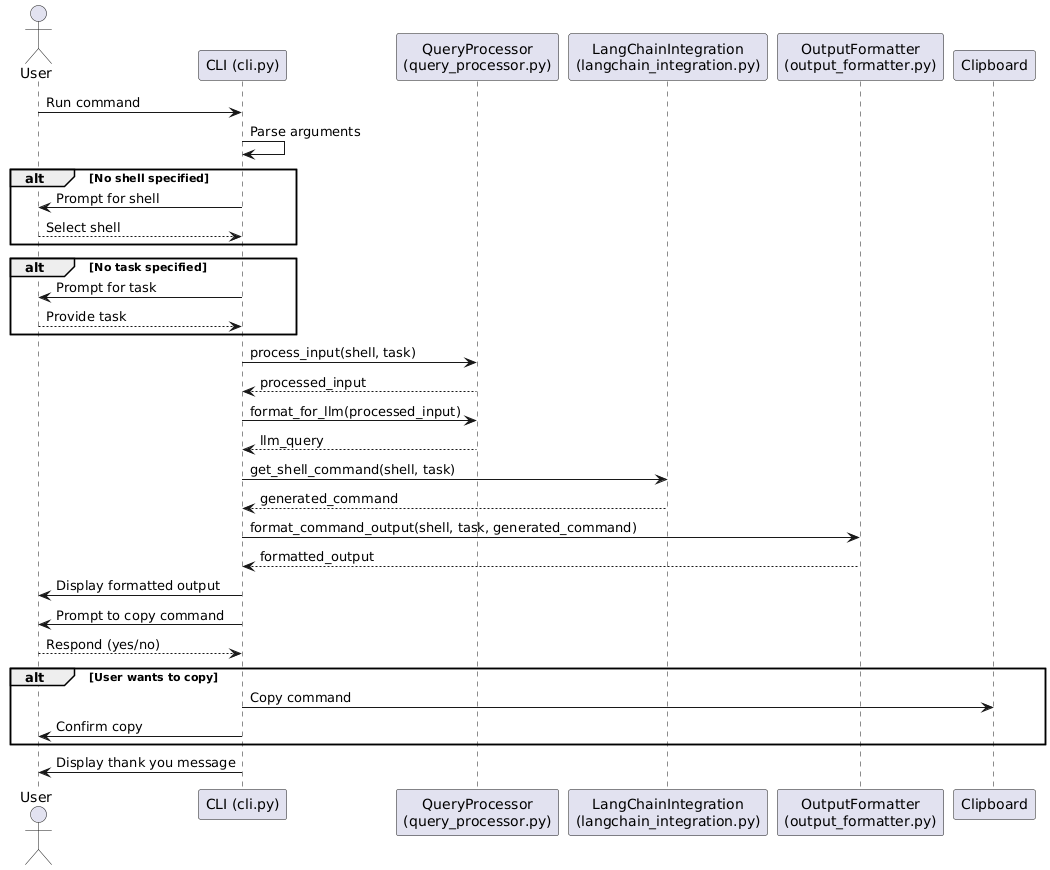

The diagram above was rendered by PlantUML. Its source (embedded in the PNG):
@startuml
actor User
participant "CLI (cli.py)" as CLI
participant "QueryProcessor\n(query_processor.py)" as QueryProcessor
participant "LangChainIntegration\n(langchain_integration.py)" as LangChain
participant "OutputFormatter\n(output_formatter.py)" as OutputFormatter
participant "Clipboard" as Clipboard

User -> CLI: Run command
CLI -> CLI: Parse arguments
alt No shell specified
    CLI -> User: Prompt for shell
    User --> CLI: Select shell
end
alt No task specified
    CLI -> User: Prompt for task
    User --> CLI: Provide task
end

CLI -> QueryProcessor: process_input(shell, task)
QueryProcessor --> CLI: processed_input

CLI -> QueryProcessor: format_for_llm(processed_input)
QueryProcessor --> CLI: llm_query

CLI -> LangChain: get_shell_command(shell, task)
LangChain --> CLI: generated_command

CLI -> OutputFormatter: format_command_output(shell, task, generated_command)
OutputFormatter --> CLI: formatted_output

CLI -> User: Display formatted output
CLI -> User: Prompt to copy command
User --> CLI: Respond (yes/no)

alt User wants to copy
    CLI -> Clipboard: Copy command
    CLI -> User: Confirm copy
end

CLI -> User: Display thank you message
@enduml